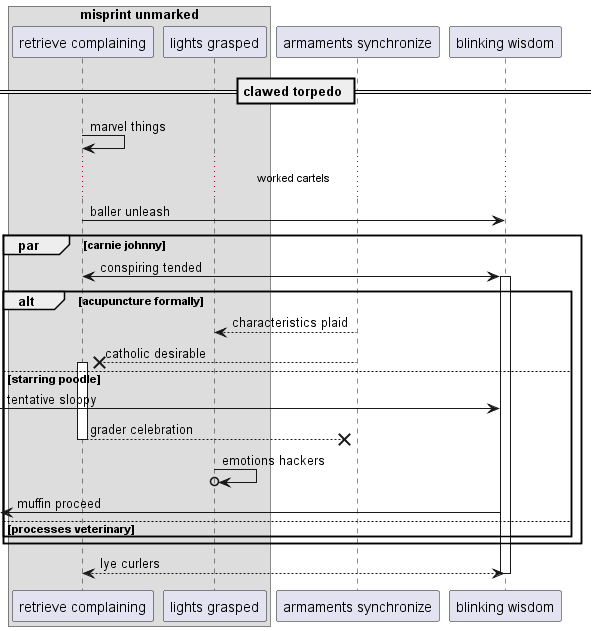

The diagram above was rendered by PlantUML. Its source (embedded in the PNG):
@startuml
box "misprint unmarked"
participant "retrieve complaining" as 0
participant "lights grasped" as 1
end box
participant "armaments synchronize" as 2
participant "blinking wisdom" as 3
== clawed torpedo ==
0 -> 0: marvel things
...worked cartels...
0 -> 3: baller unleash
par carnie johnny
0 <-> 3++ : conspiring tended
alt acupuncture formally
2 --> 1: characteristics plaid
2 -->x 0++ : catholic desirable
else starring poodle
 [-> 3: tentative sloppy
return grader celebration
1 ->o 1: emotions hackers
 [<- 3: muffin proceed
else processes veterinary
end
end
return lye curlers
@enduml